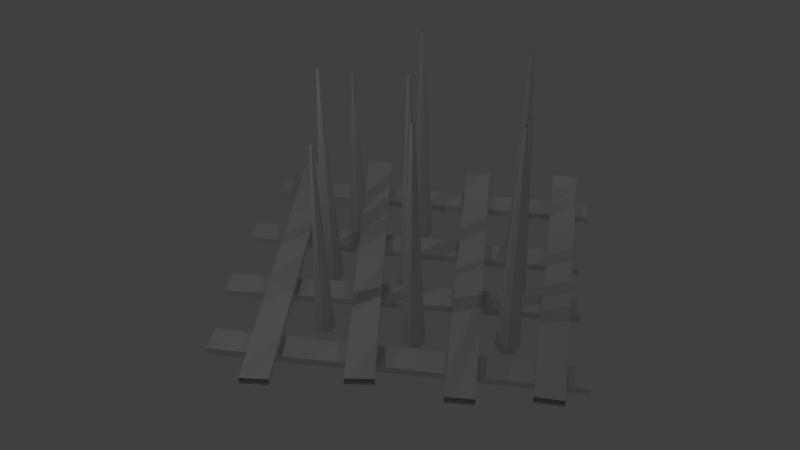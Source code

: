 # Source: trap_bottom.blend  (saved by Blender 2.75.0; exported with 4.5.12 LTS)
import bpy
from mathutils import Matrix  # noqa: F401  (used for matrix-valued properties, if any)

bpy.ops.wm.read_factory_settings(use_empty=True)
scene = bpy.context.scene
scene.name = 'Scene'

# ---- collections
col_collection_2 = bpy.data.collections.new('Collection 2'); scene.collection.children.link(col_collection_2)

# ---- materials (node trees are filled in below, after node groups)
mat_material = bpy.data.materials.new('Material')
mat_material.alpha_threshold = 0.0
mat_material.use_transparent_shadow = False
mat_material.roughness = 0.5
mat_material.specular_intensity = 0.0

# ---- material node trees

# ---- world
world_world = bpy.data.worlds.new('World'); scene.world = world_world
world_world.color = (0.05088, 0.05088, 0.05088)
world_world.use_sun_shadow = False
world_world.sun_shadow_jitter_overblur = 0.0
world_world.cycles.sampling_method = 'MANUAL'
world_world.cycles.sample_map_resolution = 256

# ---- cameras
cam_camera_001 = bpy.data.cameras.new('Camera.001')
cam_camera_001.clip_end = 100.0
cam_camera_001.lens = 35.0
cam_camera_001.sensor_width = 32.0
cam_camera_001.sensor_height = 18.0
cam_camera_001.display_size = 2.0
cam_camera_001.dof.focus_distance = 0.0
cam_camera_001.dof.aperture_fstop = 128.0
cam_camera_001.dof.aperture_blades = 6

# ---- lights
light_point_001 = bpy.data.lights.new('Point.001', 'POINT')
light_point_001.transmission_factor = 0.0
light_point_001.energy = 100.0
light_point_001.shadow_buffer_clip_start = 0.5
light_point_001.shadow_soft_size = 0.1
light_point_001.shadow_maximum_resolution = 0.006
light_point_001.use_absolute_resolution = True
light_point_001.cycles.use_multiple_importance_sampling = False
light_point = bpy.data.lights.new('Point', 'POINT')
light_point.transmission_factor = 0.0
light_point.energy = 100.0
light_point.shadow_buffer_clip_start = 0.5
light_point.shadow_soft_size = 0.1
light_point.shadow_maximum_resolution = 0.006
light_point.use_absolute_resolution = True
light_point.cycles.use_multiple_importance_sampling = False

# ---- meshes
me_cylinder_006 = bpy.data.meshes.new('Cylinder.006')
me_cylinder_006.from_pydata([(-4.44e-09, -0.6959, -0.8597), (-9.853e-09, -1.422, 0.7997), (0.5867, -0.9389, -0.8597), (0.07299, -1.453, 0.7997), (0.8297, -1.526, -0.8597), (0.1032, -1.526, 0.7997), (0.5867, -2.112, -0.8597), (0.07299, -1.599, 0.7997), (-7.698e-08, -2.355, -0.8597), (-1.888e-08, -1.629, 0.7997), (-0.5867, -2.112, -0.8597), (-0.07299, -1.599, 0.7997), (-0.8297, -1.526, -0.8597), (-0.1032, -1.526, 0.7997), (-0.5867, -0.9389, -0.8597), (-0.07299, -1.453, 0.7997), (2.324, -9.728, -0.842), (2.324, -9.728, -0.7837), (2.324, 19.07, -0.842), (2.324, 19.07, -0.7837), (4.54, -9.728, -0.842), (4.54, -9.728, -0.7837), (4.54, 19.07, -0.842), (4.54, 19.07, -0.7837), (-18.91, -9.728, -0.842), (-18.91, -9.728, -0.7837), (-18.91, 19.07, -0.842), (-18.91, 19.07, -0.7837), (-16.69, -9.728, -0.842), (-16.69, -9.728, -0.7837), (-16.69, 19.07, -0.842), (-16.69, 19.07, -0.7837), (-22.28, 18.12, -0.7794), (-22.28, 18.12, -0.7211), (6.508, 17.2, -0.7794), (6.508, 17.2, -0.7211), (-22.35, 15.91, -0.7794), (-22.35, 15.91, -0.7211), (6.437, 14.99, -0.7794), (6.437, 14.99, -0.7211), (7.997, -6.021, -0.7481), (7.997, -6.021, -0.6899), (-20.73, -8.023, -0.7481), (-20.73, -8.023, -0.6899), (7.843, -3.81, -0.7481), (7.843, -3.81, -0.6899), (-20.89, -5.812, -0.7481), (-20.89, -5.812, -0.6899), (7.509, 8.767, -0.7637), (7.509, 8.767, -0.7055), (-21.27, 7.639, -0.7637), (-21.27, 7.639, -0.7055), (7.422, 10.98, -0.7637), (7.422, 10.98, -0.7055), (-21.36, 9.854, -0.7637), (-21.36, 9.854, -0.7055), (-3.21, 18.38, -0.7837), (-3.21, 18.38, -0.842), (-2.163, -10.4, -0.7837), (-2.163, -10.4, -0.842), (-5.425, 18.3, -0.7837), (-5.425, 18.3, -0.842), (-4.378, -10.48, -0.7837), (-4.378, -10.48, -0.842), (-21.75, 0.2506, -0.7324), (-21.75, 0.2506, -0.6742), (6.846, 3.719, -0.7324), (6.846, 3.719, -0.6742), (-21.48, -1.95, -0.7324), (-21.48, -1.95, -0.6742), (7.113, 1.519, -0.7324), (7.113, 1.519, -0.6742), (-11.71, -10.43, -0.7837), (-11.71, -10.43, -0.842), (-11.28, 18.37, -0.7837), (-11.28, 18.37, -0.842), (-9.49, -10.46, -0.7837), (-9.49, -10.46, -0.842), (-9.063, 18.33, -0.7837), (-9.063, 18.33, -0.842), (-14.0, -0.6566, -1.066), (-14.0, -1.417, 0.6716), (-13.39, -0.9111, -1.066), (-13.92, -1.449, 0.6716), (-13.13, -1.526, -1.066), (-13.89, -1.526, 0.6716), (-13.39, -2.14, -1.066), (-13.92, -1.602, 0.6716), (-14.0, -2.395, -1.066), (-14.0, -1.634, 0.6716), (-14.62, -2.14, -1.066), (-14.08, -1.602, 0.6716), (-14.87, -1.526, -1.066), (-14.11, -1.526, 0.6716), (-14.62, -0.9111, -1.066), (-14.08, -1.449, 0.6716), (-14.81, 13.47, -1.093), (-14.1, 12.96, 0.9066), (-14.17, 13.87, -1.093), (-14.02, 13.01, 0.9066), (-13.42, 13.7, -1.093), (-13.93, 12.99, 0.9066), (-13.01, 13.05, -1.093), (-13.88, 12.91, 0.9066), (-13.19, 12.31, -1.093), (-13.9, 12.82, 0.9066), (-13.84, 11.9, -1.093), (-13.98, 12.77, 0.9066), (-14.58, 12.07, -1.093), (-14.07, 12.79, 0.9066), (-14.99, 12.72, -1.093), (-14.12, 12.87, 0.9066), (-1.279, 13.89, -1.0), (-1.279, 13.01, 1.0), (-0.5717, 13.6, -1.0), (-1.191, 12.98, 1.0), (-0.2788, 12.89, -1.0), (-1.154, 12.89, 1.0), (-0.5717, 12.18, -1.0), (-1.191, 12.8, 1.0), (-1.279, 11.89, -1.0), (-1.279, 12.76, 1.0), (-1.986, 12.18, -1.0), (-1.367, 12.8, 1.0), (-2.279, 12.89, -1.0), (-1.403, 12.89, 1.0), (-1.986, 13.6, -1.0), (-1.367, 12.98, 1.0), (-8.242, 4.95, -1.0), (-7.8, 4.193, 1.0), (-7.483, 5.053, -1.0), (-7.706, 4.206, 1.0), (-6.874, 4.59, -1.0), (-7.63, 4.149, 1.0), (-6.771, 3.832, -1.0), (-7.617, 4.054, 1.0), (-7.234, 3.222, -1.0), (-7.675, 3.979, 1.0), (-7.992, 3.119, -1.0), (-7.769, 3.966, 1.0), (-8.602, 3.582, -1.0), (-7.845, 4.023, 1.0), (-8.705, 4.34, -1.0), (-7.858, 4.118, 1.0), (-15.19, 5.086, -1.0), (-15.19, 4.21, 1.0), (-14.48, 4.793, -1.0), (-15.1, 4.174, 1.0), (-14.19, 4.086, -1.0), (-15.07, 4.086, 1.0), (-14.48, 3.379, -1.0), (-15.1, 3.998, 1.0), (-15.19, 3.086, -1.0), (-15.19, 3.962, 1.0), (-15.9, 3.379, -1.0), (-15.28, 3.998, 1.0), (-16.19, 4.086, -1.0), (-15.31, 4.086, 1.0), (-15.9, 4.793, -1.0), (-15.28, 4.174, 1.0), (-0.8579, 6.356, -1.0), (-0.8579, 5.48, 1.0), (-0.1508, 6.063, -1.0), (-0.77, 5.444, 1.0), (0.1421, 5.356, -1.0), (-0.7335, 5.356, 1.0), (-0.1508, 4.649, -1.0), (-0.77, 5.268, 1.0), (-0.8579, 4.356, -1.0), (-0.8579, 5.231, 1.0), (-1.565, 4.649, -1.0), (-0.9459, 5.268, 1.0), (-1.858, 5.356, -1.0), (-0.9824, 5.356, 1.0), (-1.565, 6.063, -1.0), (-0.9459, 5.444, 1.0), (-6.832, -2.318, -1.0), (-7.625, -2.688, 1.0), (-6.798, -3.082, -1.0), (-7.621, -2.784, 1.0), (-7.314, -3.647, -1.0), (-7.685, -2.854, 1.0), (-8.079, -3.681, -1.0), (-7.78, -2.858, 1.0), (-8.644, -3.165, -1.0), (-7.85, -2.794, 1.0), (-8.678, -2.4, -1.0), (-7.855, -2.699, 1.0), (-8.161, -1.835, -1.0), (-7.79, -2.628, 1.0), (-7.397, -1.801, -1.0), (-7.695, -2.624, 1.0), (-7.738, 14.12, -1.157), (-7.738, 13.31, 0.6844), (-7.087, 13.85, -1.157), (-7.657, 13.28, 0.6844), (-6.817, 13.2, -1.157), (-7.623, 13.2, 0.6844), (-7.087, 12.55, -1.157), (-7.657, 13.12, 0.6844), (-7.738, 12.28, -1.157), (-7.738, 13.08, 0.6844), (-8.389, 12.55, -1.157), (-7.819, 13.12, 0.6844), (-8.658, 13.2, -1.157), (-7.852, 13.2, 0.6844), (-8.389, 13.85, -1.157), (-7.819, 13.28, 0.6844)], [], [(0, 1, 3, 2), (2, 3, 5, 4), (4, 5, 7, 6), (6, 7, 9, 8), (8, 9, 11, 10), (10, 11, 13, 12), (3, 1, 15, 13, 11, 9, 7, 5), (12, 13, 15, 14), (14, 15, 1, 0), (0, 2, 4, 6, 8, 10, 12, 14), (17, 19, 18, 16), (19, 23, 22, 18), (23, 21, 20, 22), (21, 17, 16, 20), (16, 18, 22, 20), (21, 23, 19, 17), (25, 27, 26, 24), (31, 29, 28, 30), (24, 26, 30, 28), (29, 31, 27, 25), (33, 35, 34, 32), (39, 37, 36, 38), (32, 34, 38, 36), (37, 39, 35, 33), (41, 43, 42, 40), (47, 45, 44, 46), (40, 42, 46, 44), (45, 47, 43, 41), (49, 51, 50, 48), (55, 53, 52, 54), (48, 50, 54, 52), (53, 55, 51, 49), (58, 56, 60, 62), (63, 61, 57, 59), (56, 58, 59, 57), (62, 60, 61, 63), (65, 67, 66, 64), (71, 69, 68, 70), (64, 66, 70, 68), (69, 71, 67, 65), (74, 72, 76, 78), (79, 77, 73, 75), (72, 74, 75, 73), (78, 76, 77, 79), (80, 81, 83, 82), (82, 83, 85, 84), (84, 85, 87, 86), (86, 87, 89, 88), (88, 89, 91, 90), (90, 91, 93, 92), (92, 93, 95, 94), (94, 95, 81, 80), (96, 97, 99, 98), (98, 99, 101, 100), (100, 101, 103, 102), (102, 103, 105, 104), (104, 105, 107, 106), (106, 107, 109, 108), (108, 109, 111, 110), (110, 111, 97, 96), (112, 113, 115, 114), (114, 115, 117, 116), (116, 117, 119, 118), (118, 119, 121, 120), (120, 121, 123, 122), (122, 123, 125, 124), (124, 125, 127, 126), (126, 127, 113, 112), (128, 129, 131, 130), (130, 131, 133, 132), (132, 133, 135, 134), (134, 135, 137, 136), (136, 137, 139, 138), (138, 139, 141, 140), (140, 141, 143, 142), (142, 143, 129, 128), (144, 145, 147, 146), (146, 147, 149, 148), (148, 149, 151, 150), (150, 151, 153, 152), (152, 153, 155, 154), (154, 155, 157, 156), (156, 157, 159, 158), (158, 159, 145, 144), (160, 161, 163, 162), (162, 163, 165, 164), (164, 165, 167, 166), (166, 167, 169, 168), (168, 169, 171, 170), (170, 171, 173, 172), (172, 173, 175, 174), (174, 175, 161, 160), (176, 177, 179, 178), (178, 179, 181, 180), (180, 181, 183, 182), (182, 183, 185, 184), (184, 185, 187, 186), (186, 187, 189, 188), (188, 189, 191, 190), (190, 191, 177, 176), (192, 193, 195, 194), (194, 195, 197, 196), (196, 197, 199, 198), (198, 199, 201, 200), (200, 201, 203, 202), (202, 203, 205, 204), (204, 205, 207, 206), (206, 207, 193, 192)])
_uv = me_cylinder_006.uv_layers.new(name='UVMap')
_uv.uv.foreach_set('vector', [0.384, 0.9657, 0.384, 0.653, 0.3975, 0.6509, 0.4923, 0.9489, 0.4923, 0.9489, 0.3975, 0.6509, 0.4097, 0.6448, 0.5904, 0.9, 0.5904, 0.9, 0.4097, 0.6448, 0.4195, 0.6353, 0.6691, 0.8236, 0.6691, 0.8236, 0.4195, 0.6353, 0.4259, 0.6233, 0.7209, 0.727, 0.0471, 0.727, 0.3421, 0.6233, 0.3485, 0.6353, 0.09891, 0.8236, 0.09891, 0.8236, 0.3485, 0.6353, 0.3583, 0.6448, 0.1776, 0.9, 0.2577, 0.1951, 0.2551, 0.1977, 0.2515, 0.1977, 0.249, 0.1951, 0.249, 0.1915, 0.2515, 0.1889, 0.2551, 0.1889, 0.2577, 0.1915, 0.1776, 0.9, 0.3583, 0.6448, 0.3705, 0.6509, 0.2757, 0.9489, 0.2757, 0.9489, 0.3705, 0.6509, 0.384, 0.653, 0.384, 0.9657, 0.8549, 0.8714, 0.8915, 0.8714, 0.9173, 0.8972, 0.9173, 0.9338, 0.8915, 0.9596, 0.8549, 0.9596, 0.829, 0.9338, 0.829, 0.8972, 0.04225, 0.2316, 0.9519, 0.2316, 0.952, 0.2641, 0.04239, 0.2641, 0.7139, 0.5929, 0.963, 0.5929, 0.963, 0.6763, 0.7139, 0.6763, 0.9519, 0.08813, 0.04225, 0.08813, 0.04212, 0.0556, 0.9518, 0.0556, 0.9189, 0.5457, 0.7656, 0.5457, 0.7656, 0.4698, 0.9189, 0.4698, 0.04239, 0.2641, 0.952, 0.2641, 0.952, 0.4075, 0.04239, 0.4075, 0.04225, 0.08813, 0.9519, 0.08813, 0.9519, 0.2316, 0.04225, 0.2316, 0.04225, 0.2316, 0.9519, 0.2316, 0.952, 0.2641, 0.04239, 0.2641, 0.9519, 0.08813, 0.04225, 0.08813, 0.04212, 0.0556, 0.9518, 0.0556, 0.04239, 0.2641, 0.952, 0.2641, 0.952, 0.4075, 0.04239, 0.4075, 0.04225, 0.08813, 0.9519, 0.08813, 0.9519, 0.2316, 0.04225, 0.2316, 0.04225, 0.2316, 0.9519, 0.2316, 0.952, 0.2641, 0.04239, 0.2641, 0.9519, 0.08813, 0.04225, 0.08813, 0.04212, 0.0556, 0.9518, 0.0556, 0.04239, 0.2641, 0.952, 0.2641, 0.952, 0.4075, 0.04239, 0.4075, 0.04225, 0.08813, 0.9519, 0.08813, 0.9519, 0.2316, 0.04225, 0.2316, 0.04225, 0.2316, 0.9519, 0.2316, 0.952, 0.2641, 0.04239, 0.2641, 0.9519, 0.08813, 0.04225, 0.08813, 0.04212, 0.0556, 0.9518, 0.0556, 0.04239, 0.2641, 0.952, 0.2641, 0.952, 0.4075, 0.04239, 0.4075, 0.04225, 0.08813, 0.9519, 0.08813, 0.9519, 0.2316, 0.04225, 0.2316, 0.04225, 0.2316, 0.9519, 0.2316, 0.952, 0.2641, 0.04239, 0.2641, 0.9519, 0.08813, 0.04225, 0.08813, 0.04212, 0.0556, 0.9518, 0.0556, 0.04239, 0.2641, 0.952, 0.2641, 0.952, 0.4075, 0.04239, 0.4075, 0.04225, 0.08813, 0.9519, 0.08813, 0.9519, 0.2316, 0.04225, 0.2316, 0.04225, 0.08813, 0.9519, 0.08813, 0.9519, 0.2316, 0.04225, 0.2316, 0.04239, 0.2641, 0.952, 0.2641, 0.952, 0.4075, 0.04239, 0.4075, 0.9519, 0.08813, 0.04225, 0.08813, 0.04212, 0.0556, 0.9518, 0.0556, 0.04225, 0.2316, 0.9519, 0.2316, 0.952, 0.2641, 0.04239, 0.2641, 0.04225, 0.2316, 0.9519, 0.2316, 0.952, 0.2641, 0.04239, 0.2641, 0.9519, 0.08813, 0.04225, 0.08813, 0.04212, 0.0556, 0.9518, 0.0556, 0.04239, 0.2641, 0.952, 0.2641, 0.952, 0.4075, 0.04239, 0.4075, 0.04225, 0.08813, 0.9519, 0.08813, 0.9519, 0.2316, 0.04225, 0.2316, 0.04225, 0.08813, 0.9519, 0.08813, 0.9519, 0.2316, 0.04225, 0.2316, 0.04239, 0.2641, 0.952, 0.2641, 0.952, 0.4075, 0.04239, 0.4075, 0.9519, 0.08813, 0.04225, 0.08813, 0.04212, 0.0556, 0.9518, 0.0556, 0.04225, 0.2316, 0.9519, 0.2316, 0.952, 0.2641, 0.04239, 0.2641, 0.384, 0.9657, 0.384, 0.653, 0.3975, 0.6509, 0.4923, 0.9489, 0.4923, 0.9489, 0.3975, 0.6509, 0.4097, 0.6448, 0.5904, 0.9, 0.5904, 0.9, 0.4097, 0.6448, 0.4195, 0.6353, 0.6691, 0.8236, 0.6691, 0.8236, 0.4195, 0.6353, 0.4259, 0.6233, 0.7209, 0.727, 0.0471, 0.727, 0.3421, 0.6233, 0.3485, 0.6353, 0.09891, 0.8236, 0.09891, 0.8236, 0.3485, 0.6353, 0.3583, 0.6448, 0.1776, 0.9, 0.1776, 0.9, 0.3583, 0.6448, 0.3705, 0.6509, 0.2757, 0.9489, 0.2757, 0.9489, 0.3705, 0.6509, 0.384, 0.653, 0.384, 0.9657, 0.384, 0.9657, 0.384, 0.653, 0.3975, 0.6509, 0.4923, 0.9489, 0.4923, 0.9489, 0.3975, 0.6509, 0.4097, 0.6448, 0.5904, 0.9, 0.5904, 0.9, 0.4097, 0.6448, 0.4195, 0.6353, 0.6691, 0.8236, 0.6691, 0.8236, 0.4195, 0.6353, 0.4259, 0.6233, 0.7209, 0.727, 0.0471, 0.727, 0.3421, 0.6233, 0.3485, 0.6353, 0.09891, 0.8236, 0.09891, 0.8236, 0.3485, 0.6353, 0.3583, 0.6448, 0.1776, 0.9, 0.1776, 0.9, 0.3583, 0.6448, 0.3705, 0.6509, 0.2757, 0.9489, 0.2757, 0.9489, 0.3705, 0.6509, 0.384, 0.653, 0.384, 0.9657, 0.384, 0.9657, 0.384, 0.653, 0.3975, 0.6509, 0.4923, 0.9489, 0.4923, 0.9489, 0.3975, 0.6509, 0.4097, 0.6448, 0.5904, 0.9, 0.5904, 0.9, 0.4097, 0.6448, 0.4195, 0.6353, 0.6691, 0.8236, 0.6691, 0.8236, 0.4195, 0.6353, 0.4259, 0.6233, 0.7209, 0.727, 0.0471, 0.727, 0.3421, 0.6233, 0.3485, 0.6353, 0.09891, 0.8236, 0.09891, 0.8236, 0.3485, 0.6353, 0.3583, 0.6448, 0.1776, 0.9, 0.1776, 0.9, 0.3583, 0.6448, 0.3705, 0.6509, 0.2757, 0.9489, 0.2757, 0.9489, 0.3705, 0.6509, 0.384, 0.653, 0.384, 0.9657, 0.384, 0.9657, 0.384, 0.653, 0.3975, 0.6509, 0.4923, 0.9489, 0.4923, 0.9489, 0.3975, 0.6509, 0.4097, 0.6448, 0.5904, 0.9, 0.5904, 0.9, 0.4097, 0.6448, 0.4195, 0.6353, 0.6691, 0.8236, 0.6691, 0.8236, 0.4195, 0.6353, 0.4259, 0.6233, 0.7209, 0.727, 0.0471, 0.727, 0.3421, 0.6233, 0.3485, 0.6353, 0.09891, 0.8236, 0.09891, 0.8236, 0.3485, 0.6353, 0.3583, 0.6448, 0.1776, 0.9, 0.1776, 0.9, 0.3583, 0.6448, 0.3705, 0.6509, 0.2757, 0.9489, 0.2757, 0.9489, 0.3705, 0.6509, 0.384, 0.653, 0.384, 0.9657, 0.384, 0.9657, 0.384, 0.653, 0.3975, 0.6509, 0.4923, 0.9489, 0.4923, 0.9489, 0.3975, 0.6509, 0.4097, 0.6448, 0.5904, 0.9, 0.5904, 0.9, 0.4097, 0.6448, 0.4195, 0.6353, 0.6691, 0.8236, 0.6691, 0.8236, 0.4195, 0.6353, 0.4259, 0.6233, 0.7209, 0.727, 0.0471, 0.727, 0.3421, 0.6233, 0.3485, 0.6353, 0.09891, 0.8236, 0.09891, 0.8236, 0.3485, 0.6353, 0.3583, 0.6448, 0.1776, 0.9, 0.1776, 0.9, 0.3583, 0.6448, 0.3705, 0.6509, 0.2757, 0.9489, 0.2757, 0.9489, 0.3705, 0.6509, 0.384, 0.653, 0.384, 0.9657, 0.384, 0.9657, 0.384, 0.653, 0.3975, 0.6509, 0.4923, 0.9489, 0.4923, 0.9489, 0.3975, 0.6509, 0.4097, 0.6448, 0.5904, 0.9, 0.5904, 0.9, 0.4097, 0.6448, 0.4195, 0.6353, 0.6691, 0.8236, 0.6691, 0.8236, 0.4195, 0.6353, 0.4259, 0.6233, 0.7209, 0.727, 0.0471, 0.727, 0.3421, 0.6233, 0.3485, 0.6353, 0.09891, 0.8236, 0.09891, 0.8236, 0.3485, 0.6353, 0.3583, 0.6448, 0.1776, 0.9, 0.1776, 0.9, 0.3583, 0.6448, 0.3705, 0.6509, 0.2757, 0.9489, 0.2757, 0.9489, 0.3705, 0.6509, 0.384, 0.653, 0.384, 0.9657, 0.384, 0.9657, 0.384, 0.653, 0.3975, 0.6509, 0.4923, 0.9489, 0.4923, 0.9489, 0.3975, 0.6509, 0.4097, 0.6448, 0.5904, 0.9, 0.5904, 0.9, 0.4097, 0.6448, 0.4195, 0.6353, 0.6691, 0.8236, 0.6691, 0.8236, 0.4195, 0.6353, 0.4259, 0.6233, 0.7209, 0.727, 0.0471, 0.727, 0.3421, 0.6233, 0.3485, 0.6353, 0.09891, 0.8236, 0.09891, 0.8236, 0.3485, 0.6353, 0.3583, 0.6448, 0.1776, 0.9, 0.1776, 0.9, 0.3583, 0.6448, 0.3705, 0.6509, 0.2757, 0.9489, 0.2757, 0.9489, 0.3705, 0.6509, 0.384, 0.653, 0.384, 0.9657, 0.384, 0.9657, 0.384, 0.653, 0.3975, 0.6509, 0.4923, 0.9489, 0.4923, 0.9489, 0.3975, 0.6509, 0.4097, 0.6448, 0.5904, 0.9, 0.5904, 0.9, 0.4097, 0.6448, 0.4195, 0.6353, 0.6691, 0.8236, 0.6691, 0.8236, 0.4195, 0.6353, 0.4259, 0.6233, 0.7209, 0.727, 0.0471, 0.727, 0.3421, 0.6233, 0.3485, 0.6353, 0.09891, 0.8236, 0.09891, 0.8236, 0.3485, 0.6353, 0.3583, 0.6448, 0.1776, 0.9, 0.1776, 0.9, 0.3583, 0.6448, 0.3705, 0.6509, 0.2757, 0.9489, 0.2757, 0.9489, 0.3705, 0.6509, 0.384, 0.653, 0.384, 0.9657])
me_cylinder_006.materials.append(mat_material)
me_cylinder_006.use_remesh_preserve_volume = False
me_cylinder_006.use_remesh_preserve_attributes = False
me_cylinder_006.use_mirror_vertex_groups = False
me_cylinder_006.use_paint_bone_selection = False
me_cylinder_006.use_paint_mask = True
me_cylinder_006.update()

# ---- objects
ob_camera = bpy.data.objects.new('Camera', cam_camera_001)
ob_point_001 = bpy.data.objects.new('Point.001', light_point_001)
ob_point = bpy.data.objects.new('Point', light_point)
ob_cylinder_006 = bpy.data.objects.new('Cylinder.006', me_cylinder_006)

# ---- transforms, parenting, visibility, modifiers, constraints
ob_camera.location = (20.54, 2.755, 16.47)
ob_camera.rotation_euler = (0.9343, 0.008715, 1.726)
ob_camera.lineart.crease_threshold = 0.0
ob_point_001.location = (-7.621, 3.99, 9.16)
ob_point_001.lineart.crease_threshold = 0.0
ob_point.location = (5.298, -5.05, 9.16)
ob_point.lineart.crease_threshold = 0.0
ob_cylinder_006.location = (3.407, -1.615, 2.958)
ob_cylinder_006.scale = (0.3457, 0.3457, 3.465)
ob_cylinder_006.lineart.crease_threshold = 0.0

# ---- collection membership
col_collection_2.objects.link(ob_camera)
col_collection_2.objects.link(ob_point_001)
col_collection_2.objects.link(ob_point)
col_collection_2.objects.link(ob_cylinder_006)

# ---- scene / render settings (as saved in the file)
scene.camera = ob_camera
scene.frame_start = 1; scene.frame_end = 250; scene.frame_set(1)
scene.render.engine = 'BLENDER_EEVEE_NEXT'
scene.render.resolution_percentage = 50
scene.render.dither_intensity = 0.0
scene.cycles.use_denoising = False
scene.cycles.samples = 10
scene.cycles.sampling_pattern = 'TABULATED_SOBOL'
scene.cycles.light_sampling_threshold = 0.0
scene.cycles.use_adaptive_sampling = False
scene.cycles.use_light_tree = False
scene.cycles.blur_glossy = 0.0
scene.cycles.pixel_filter_type = 'GAUSSIAN'
scene.cycles.sample_clamp_indirect = 0.0
scene.view_settings.view_transform = 'Standard'
bpy.context.view_layer.update()
